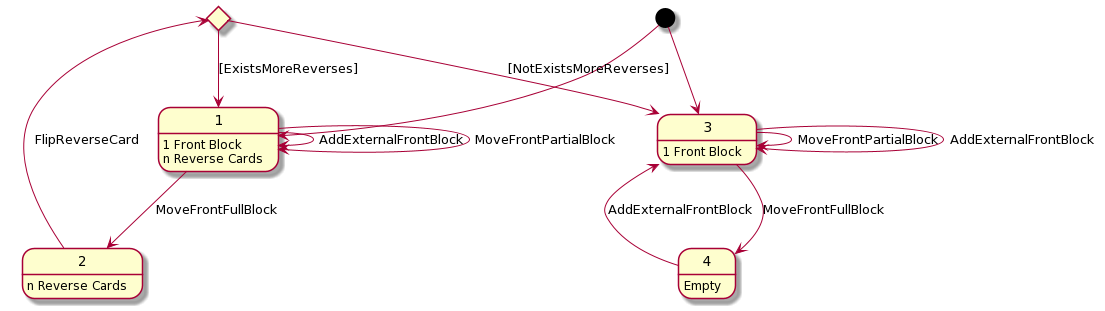

The diagram above was rendered by PlantUML. Its source (embedded in the PNG):
@startuml
state c1 <<choice>>

[*] --> 1

1 : 1 Front Block
1 : n Reverse Cards

1 --> 2 : MoveFrontFullBlock
1 --> 1 : AddExternalFrontBlock
1 --> 1 : MoveFrontPartialBlock

2 : n Reverse Cards

2 --> c1 : FlipReverseCard
c1 --> 1 : [ExistsMoreReverses]
c1 --> 3 : [NotExistsMoreReverses]

[*] --> 3

3 : 1 Front Block
3 --> 4 : MoveFrontFullBlock
3 --> 3 : MoveFrontPartialBlock
3 --> 3 : AddExternalFrontBlock

4 : Empty
4 --> 3 : AddExternalFrontBlock
@enduml